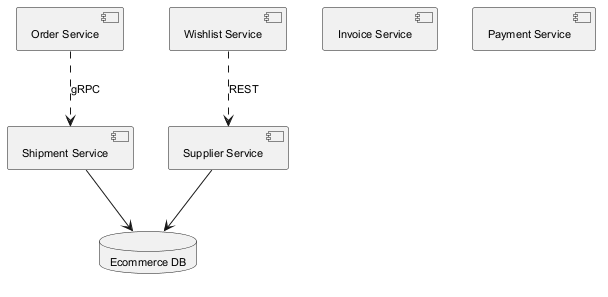

The diagram above was rendered by PlantUML. Its source (embedded in the PNG):
@startuml
skinparam monochrome true
skinparam defaultFontSize 11
component "Order Service" as C_OrderService
component "Invoice Service" as C_InvoiceService
component "Wishlist Service" as C_WishlistService
component "Payment Service" as C_PaymentService
component "Shipment Service" as C_ShipmentService
component "Supplier Service" as C_SupplierService
database "Ecommerce DB" as DB_ecommerce
C_ShipmentService --> DB_ecommerce
C_SupplierService --> DB_ecommerce
C_WishlistService ..> C_SupplierService : REST
C_OrderService ..> C_ShipmentService : gRPC
@enduml